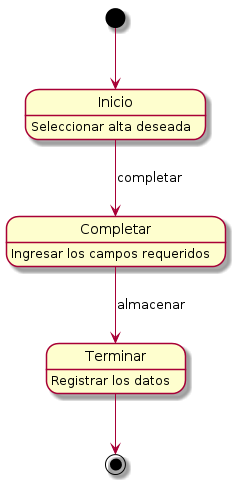

The diagram above was rendered by PlantUML. Its source (embedded in the PNG):
@startuml
[*] --> Inicio
Inicio : Seleccionar alta deseada
Completar: Ingresar los campos requeridos
Terminar : Registrar los datos
Inicio --> Completar : completar
Completar --> Terminar : almacenar
Terminar --> [*]
@enduml